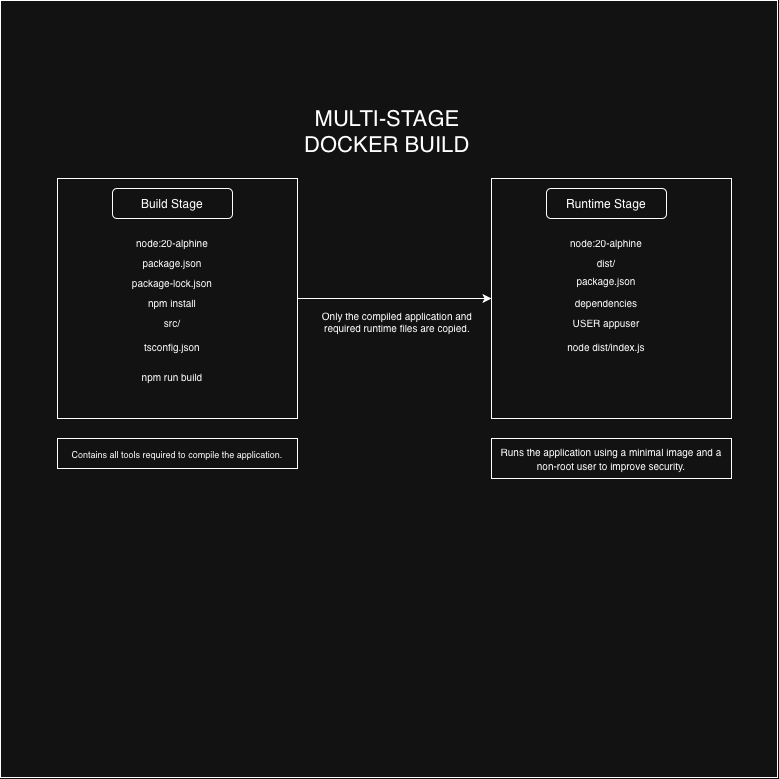

The diagram above was exported from draw.io. Its source (the exported page's mxGraphModel, read from the mxfile embedded in the PNG):
<mxGraphModel dx="1204" dy="1916" grid="1" gridSize="10" guides="1" tooltips="1" connect="1" arrows="1" fold="1" page="1" pageScale="1" pageWidth="850" pageHeight="1100" math="0" shadow="0">
  <root>
    <mxCell id="0" />
    <mxCell id="1" parent="0" />
    <mxCell id="2J5YoEE34yAIi-r1QfG--30" parent="1" style="whiteSpace=wrap;html=1;aspect=fixed;" value="" vertex="1">
      <mxGeometry height="777" width="777" x="23" y="-58" as="geometry" />
    </mxCell>
    <mxCell id="2J5YoEE34yAIi-r1QfG--1" parent="1" style="text;html=1;whiteSpace=wrap;strokeColor=none;fillColor=none;align=center;verticalAlign=middle;rounded=0;fontSize=22;" value="MULTI-STAGE DOCKER BUILD" vertex="1">
      <mxGeometry height="30" width="240" x="290" y="58" as="geometry" />
    </mxCell>
    <mxCell id="2J5YoEE34yAIi-r1QfG--26" edge="1" parent="1" source="2J5YoEE34yAIi-r1QfG--2" style="edgeStyle=orthogonalEdgeStyle;rounded=0;orthogonalLoop=1;jettySize=auto;html=1;" target="2J5YoEE34yAIi-r1QfG--17">
      <mxGeometry relative="1" as="geometry" />
    </mxCell>
    <mxCell id="2J5YoEE34yAIi-r1QfG--2" parent="1" style="whiteSpace=wrap;html=1;aspect=fixed;" value="" vertex="1">
      <mxGeometry height="240" width="240" x="80" y="120" as="geometry" />
    </mxCell>
    <mxCell id="2J5YoEE34yAIi-r1QfG--6" parent="1" style="rounded=1;whiteSpace=wrap;html=1;" value="Build Stage" vertex="1">
      <mxGeometry height="30" width="120" x="135" y="130" as="geometry" />
    </mxCell>
    <mxCell id="2J5YoEE34yAIi-r1QfG--10" parent="1" style="text;html=1;whiteSpace=wrap;strokeColor=none;fillColor=none;align=center;verticalAlign=middle;rounded=0;fontSize=10;" value="node:20-alphine" vertex="1">
      <mxGeometry height="30" width="100" x="145" y="170" as="geometry" />
    </mxCell>
    <mxCell id="2J5YoEE34yAIi-r1QfG--11" parent="1" style="text;html=1;whiteSpace=wrap;strokeColor=none;fillColor=none;align=center;verticalAlign=middle;rounded=0;fontSize=10;" value="package.json" vertex="1">
      <mxGeometry height="30" width="100" x="145" y="190" as="geometry" />
    </mxCell>
    <mxCell id="2J5YoEE34yAIi-r1QfG--12" parent="1" style="text;html=1;whiteSpace=wrap;strokeColor=none;fillColor=none;align=center;verticalAlign=middle;rounded=0;fontSize=10;" value="package-lock.json" vertex="1">
      <mxGeometry height="30" width="100" x="145" y="210" as="geometry" />
    </mxCell>
    <mxCell id="2J5YoEE34yAIi-r1QfG--13" parent="1" style="text;html=1;whiteSpace=wrap;strokeColor=none;fillColor=none;align=center;verticalAlign=middle;rounded=0;fontSize=10;" value="npm install" vertex="1">
      <mxGeometry height="30" width="100" x="145" y="230" as="geometry" />
    </mxCell>
    <mxCell id="2J5YoEE34yAIi-r1QfG--14" parent="1" style="text;html=1;whiteSpace=wrap;strokeColor=none;fillColor=none;align=center;verticalAlign=middle;rounded=0;fontSize=10;" value="src/" vertex="1">
      <mxGeometry height="30" width="100" x="145" y="250" as="geometry" />
    </mxCell>
    <mxCell id="2J5YoEE34yAIi-r1QfG--15" parent="1" style="text;html=1;whiteSpace=wrap;strokeColor=none;fillColor=none;align=center;verticalAlign=middle;rounded=0;fontSize=10;" value="tsconfig.json" vertex="1">
      <mxGeometry height="30" width="100" x="145" y="274" as="geometry" />
    </mxCell>
    <mxCell id="2J5YoEE34yAIi-r1QfG--16" parent="1" style="text;html=1;whiteSpace=wrap;strokeColor=none;fillColor=none;align=center;verticalAlign=middle;rounded=0;fontSize=10;" value="npm run build" vertex="1">
      <mxGeometry height="30" width="100" x="145" y="304" as="geometry" />
    </mxCell>
    <mxCell id="2J5YoEE34yAIi-r1QfG--17" parent="1" style="whiteSpace=wrap;html=1;aspect=fixed;" value="" vertex="1">
      <mxGeometry height="240" width="240" x="514" y="120" as="geometry" />
    </mxCell>
    <mxCell id="2J5YoEE34yAIi-r1QfG--18" parent="1" style="rounded=1;whiteSpace=wrap;html=1;" value="Runtime Stage" vertex="1">
      <mxGeometry height="30" width="120" x="569" y="130" as="geometry" />
    </mxCell>
    <mxCell id="2J5YoEE34yAIi-r1QfG--19" parent="1" style="text;html=1;whiteSpace=wrap;strokeColor=none;fillColor=none;align=center;verticalAlign=middle;rounded=0;fontSize=10;" value="node:20-alphine" vertex="1">
      <mxGeometry height="30" width="100" x="579" y="170" as="geometry" />
    </mxCell>
    <mxCell id="2J5YoEE34yAIi-r1QfG--20" parent="1" style="text;html=1;whiteSpace=wrap;strokeColor=none;fillColor=none;align=center;verticalAlign=middle;rounded=0;fontSize=10;" value="package.json" vertex="1">
      <mxGeometry height="30" width="100" x="579" y="208" as="geometry" />
    </mxCell>
    <mxCell id="2J5YoEE34yAIi-r1QfG--21" parent="1" style="text;html=1;whiteSpace=wrap;strokeColor=none;fillColor=none;align=center;verticalAlign=middle;rounded=0;fontSize=10;" value="dist/" vertex="1">
      <mxGeometry height="30" width="100" x="579" y="190" as="geometry" />
    </mxCell>
    <mxCell id="2J5YoEE34yAIi-r1QfG--22" parent="1" style="text;html=1;whiteSpace=wrap;strokeColor=none;fillColor=none;align=center;verticalAlign=middle;rounded=0;fontSize=10;" value="dependencies" vertex="1">
      <mxGeometry height="30" width="100" x="579" y="230" as="geometry" />
    </mxCell>
    <mxCell id="2J5YoEE34yAIi-r1QfG--23" parent="1" style="text;html=1;whiteSpace=wrap;strokeColor=none;fillColor=none;align=center;verticalAlign=middle;rounded=0;fontSize=10;" value="USER appuser" vertex="1">
      <mxGeometry height="30" width="100" x="579" y="250" as="geometry" />
    </mxCell>
    <mxCell id="2J5YoEE34yAIi-r1QfG--24" parent="1" style="text;html=1;whiteSpace=wrap;strokeColor=none;fillColor=none;align=center;verticalAlign=middle;rounded=0;fontSize=10;" value="node dist/index.js" vertex="1">
      <mxGeometry height="30" width="100" x="579" y="274" as="geometry" />
    </mxCell>
    <mxCell id="2J5YoEE34yAIi-r1QfG--27" parent="1" style="rounded=0;whiteSpace=wrap;html=1;" value="&lt;span style=&quot;text-align: start;&quot;&gt;&lt;font style=&quot;font-size: 9px;&quot;&gt;Contains all tools required to compile the application.&lt;/font&gt;&lt;/span&gt;" vertex="1">
      <mxGeometry height="30" width="240" x="80" y="380" as="geometry" />
    </mxCell>
    <mxCell id="2J5YoEE34yAIi-r1QfG--28" parent="1" style="rounded=0;whiteSpace=wrap;html=1;" value="&lt;span style=&quot;text-align: start;&quot;&gt;&lt;font style=&quot;font-size: 10px;&quot;&gt;Runs the application using a minimal image and a non-root user to improve security.&lt;/font&gt;&lt;/span&gt;" vertex="1">
      <mxGeometry height="40" width="240" x="514" y="380" as="geometry" />
    </mxCell>
    <mxCell id="2J5YoEE34yAIi-r1QfG--29" parent="1" style="text;html=1;whiteSpace=wrap;strokeColor=none;fillColor=none;align=center;verticalAlign=middle;rounded=0;fontSize=10;" value="&lt;span style=&quot;text-align: start;&quot;&gt;Only the compiled application and required runtime files are copied.&lt;/span&gt;" vertex="1">
      <mxGeometry height="34" width="160" x="340" y="247" as="geometry" />
    </mxCell>
  </root>
</mxGraphModel>